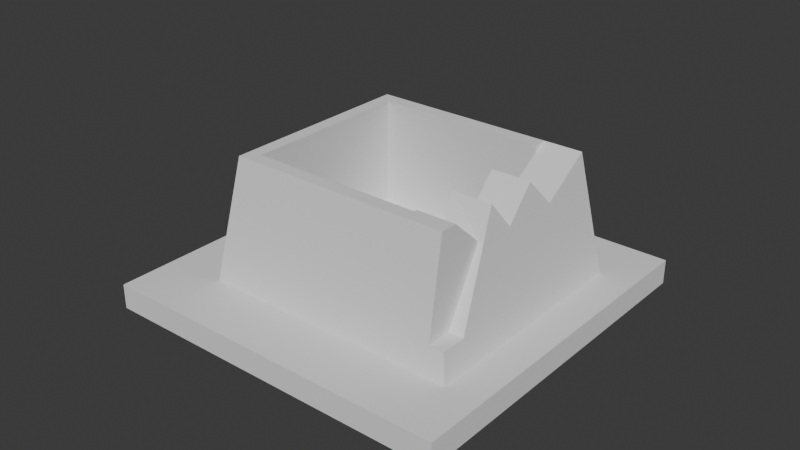 # Source: Hotel-Espir_Ashtray.blend  (saved by Blender 4.2.66; exported with 4.5.12 LTS)
import bpy
from mathutils import Matrix  # noqa: F401  (used for matrix-valued properties, if any)

bpy.ops.wm.read_factory_settings(use_empty=True)
scene = bpy.context.scene
scene.name = 'Scene'

# ---- collections
col_collection = bpy.data.collections.new('Collection'); scene.collection.children.link(col_collection)

# ---- world
world_world = bpy.data.worlds.new('World'); scene.world = world_world
world_world.use_nodes = True; world_world.node_tree.nodes.clear()
_N = world_world.node_tree.nodes; _L = world_world.node_tree.links
n0 = _N.new('ShaderNodeOutputWorld'); n0.name = 'World Output'; n0.location = (300, 300)
n1 = _N.new('ShaderNodeBackground'); n1.name = 'Background'; n1.location = (10, 300)
n1.inputs[0].default_value = (0.05088, 0.05088, 0.05088, 1.0)
_L.new(n1.outputs[0], n0.inputs[0])
n0.is_active_output = True
world_world.color = (0.05088, 0.05088, 0.05088)
world_world.sun_shadow_jitter_overblur = 0.0

# ---- meshes
me_cube_002 = bpy.data.meshes.new('Cube.002')
me_cube_002.from_pydata([(-0.0575, -0.0575, -0.003008), (-0.03785, -0.03785, 0.0575), (-0.0575, 0.0575, -0.003008), (-0.03785, 0.03785, 0.0575), (0.0575, -0.0575, -0.003008), (0.04607, -0.03785, 0.0575), (0.0575, 0.0575, -0.003008), (0.04607, 0.03785, 0.0575), (-0.0575, -0.0575, 0.0575), (-0.0575, 0.0575, 0.0575), (0.0575, 0.0575, 0.0575), (0.0575, -0.0575, 0.0575), (-0.02753, -0.02753, 0.3593), (-0.02753, 0.02753, 0.3593), (0.02753, -0.02753, 0.3593), (-0.0319, -0.0319, 0.3593), (-0.0319, 0.0319, 0.3593), (-0.0323, -0.0323, 0.0782), (-0.0323, 0.0323, 0.0782), (0.0323, 0.0323, 0.0782), (0.0323, -0.0323, 0.0782), (0.0399, -0.01649, 0.2906), (0.0399, -0.02836, 0.127), (0.04144, -0.004719, 0.2922), (0.04012, 0.0319, 0.3593), (0.0447, -0.03648, 0.127), (0.0447, -0.02836, 0.127), (0.04012, -0.0116, 0.3593), (0.04147, 0.01414, 0.2906), (0.04012, 0.005947, 0.3593), (0.0399, -0.03648, 0.127), (0.0399, -0.0319, 0.3593), (0.02753, 0.0319, 0.3593), (0.02753, 0.02753, 0.3593), (0.02753, -0.02646, 0.3593), (0.02753, -0.0116, 0.3593), (0.02753, 0.0278, 0.3435), (0.0287, 0.01414, 0.2906), (0.02867, -0.004719, 0.2922), (0.02753, 0.005947, 0.3593), (0.0287, -0.01734, 0.2906), (0.0399, -0.02646, 0.3593)], [], [(2, 9, 10, 6), (0, 8, 9, 2), (4, 11, 8, 0), (6, 10, 11, 4), (2, 6, 4, 0), (27, 26, 25, 5, 7, 24, 28, 29, 23), (3, 7, 10, 9), (1, 3, 9, 8), (5, 1, 8, 11), (7, 5, 11, 10), (13, 12, 17, 18), (31, 15, 1, 5, 25, 30), (7, 3, 16, 32, 24), (3, 1, 15, 16), (16, 13, 33, 32), (38, 39, 37, 36, 19, 20, 14, 34, 40, 35), (12, 14, 20, 17), (33, 13, 18, 19, 36), (19, 18, 17, 20), (12, 13, 16, 15), (21, 40, 34, 41), (40, 21, 22, 26, 27, 35), (27, 23, 38, 35), (33, 36, 32), (29, 28, 37, 39), (28, 24, 32, 36, 37), (25, 26, 22, 30), (31, 30, 22, 21, 41), (38, 23, 29, 39), (34, 14, 12, 15, 31, 41)])
_uv = me_cube_002.uv_layers.new(name='UVMap')
_uv.uv.foreach_set('vector', [0.375, 0.25, 0.625, 0.25, 0.625, 0.5, 0.375, 0.5, 0.375, 0.0, 0.625, 0.0, 0.625, 0.25, 0.375, 0.25, 0.375, 0.75, 0.625, 0.75, 0.625, 1.0, 0.375, 1.0, 0.375, 0.5, 0.625, 0.5, 0.625, 0.75, 0.375, 0.75, 0.125, 0.5, 0.375, 0.5, 0.375, 0.75, 0.125, 0.75, 0.6677, 0.6549, 0.6677, 0.6889, 0.6677, 0.7073, 0.6677, 0.7073, 0.6677, 0.5427, 0.6677, 0.5427, 0.6677, 0.5899, 0.6677, 0.6147, 0.6677, 0.6367, 0.8323, 0.5427, 0.6677, 0.5427, 0.625, 0.5, 0.875, 0.5, 0.8323, 0.7073, 0.8323, 0.5427, 0.875, 0.5, 0.875, 0.75, 0.6677, 0.7073, 0.8323, 0.7073, 0.875, 0.75, 0.625, 0.75, 0.6677, 0.5427, 0.6677, 0.7073, 0.625, 0.75, 0.625, 0.5, 0.8172, 0.5578, 0.8172, 0.6922, 0.8172, 0.6922, 0.8172, 0.5578, 0.6682, 0.7073, 0.8323, 0.7073, 0.8323, 0.7073, 0.6677, 0.7073, 0.6677, 0.7073, 0.6775, 0.7073, 0.6677, 0.5427, 0.8323, 0.5427, 0.8323, 0.5427, 0.6965, 0.5427, 0.6677, 0.5427, 0.8323, 0.5427, 0.8323, 0.7073, 0.8323, 0.7073, 0.8323, 0.5427, 0.8323, 0.5427, 0.8172, 0.5578, 0.6828, 0.5578, 0.6965, 0.5427, 0.6828, 0.6361, 0.6828, 0.6103, 0.6828, 0.5918, 0.6828, 0.5578, 0.6828, 0.5578, 0.6828, 0.6922, 0.6828, 0.6922, 0.6828, 0.6896, 0.6828, 0.6657, 0.6828, 0.6533, 0.8172, 0.6922, 0.6828, 0.6922, 0.6828, 0.6922, 0.8172, 0.6922, 0.6828, 0.5578, 0.8172, 0.5578, 0.8172, 0.5578, 0.6828, 0.5578, 0.6835, 0.5578, 0.6828, 0.5578, 0.8172, 0.5578, 0.8172, 0.6922, 0.6828, 0.6922, 0.8172, 0.6922, 0.8172, 0.5578, 0.8323, 0.5427, 0.8323, 0.7073, 0.375, 0.7893, 0.375, 0.8784, 0.471, 0.8701, 0.471, 0.7893, 0.2466, 0.75, 0.3357, 0.75, 0.3357, 0.75, 0.3609, 0.75, 0.3328, 0.6539, 0.2351, 0.6522, 0.4529, 0.7975, 0.375, 0.7975, 0.375, 0.8853, 0.4696, 0.8939, 0.391, 0.1319, 0.375, 0.1221, 0.375, 0.1587, 0.471, 0.8355, 0.375, 0.8178, 0.375, 0.9848, 0.471, 1.0, 0.3072, 0.75, 0.2895, 0.5913, 0.125, 0.5913, 0.1285, 0.6279, 0.1402, 0.75, 0.4578, 0.7641, 0.375, 0.7641, 0.375, 0.7893, 0.4578, 0.7893, 0.5159, 0.7893, 0.4578, 0.7893, 0.375, 0.7893, 0.375, 0.7893, 0.471, 0.7893, 0.2397, 0.75, 0.3275, 0.75, 0.3258, 0.6554, 0.2311, 0.6554, 0.6828, 0.6896, 0.6828, 0.6922, 0.8172, 0.6922, 0.8323, 0.7073, 0.668, 0.707, 0.668, 0.6928])
me_cube_002.update()

# ---- objects
ob_ashtray = bpy.data.objects.new('Ashtray', me_cube_002)

# ---- transforms, parenting, visibility, modifiers, constraints
ob_ashtray.location = (0.0, 0.0, 0.0)
ob_ashtray.scale = (1.0, 1.0, 0.1313)

# ---- collection membership
col_collection.objects.link(ob_ashtray)

# ---- scene / render settings (as saved in the file)
scene.frame_start = 1; scene.frame_end = 250; scene.frame_set(1)
scene.render.engine = 'BLENDER_EEVEE_NEXT'
bpy.context.view_layer.update()

# ---- added for rendering (the .blend has no active camera and no usable light): camera, sun
cam_auto = bpy.data.cameras.new('AutoCamera')
cam_auto.lens = 50.0
cam_auto.sensor_width = 36.0
cam_auto.clip_end = 1000.0
ob_auto_camera = bpy.data.objects.new('AutoCamera', cam_auto)
scene.collection.objects.link(ob_auto_camera)
ob_auto_camera.location = (0.185045, -0.222054, 0.171433)
ob_auto_camera.rotation_euler = (1.09748, -7.21219e-08, 0.694738)
scene.camera = ob_auto_camera
light_auto_sun = bpy.data.lights.new('AutoSun', 'SUN')
light_auto_sun.energy = 3.0
light_auto_sun.angle = 0.0523599
ob_auto_sun = bpy.data.objects.new('AutoSun', light_auto_sun)
scene.collection.objects.link(ob_auto_sun)
ob_auto_sun.rotation_euler = (0.872665, 0.174533, 0.523599)
bpy.context.view_layer.update()
